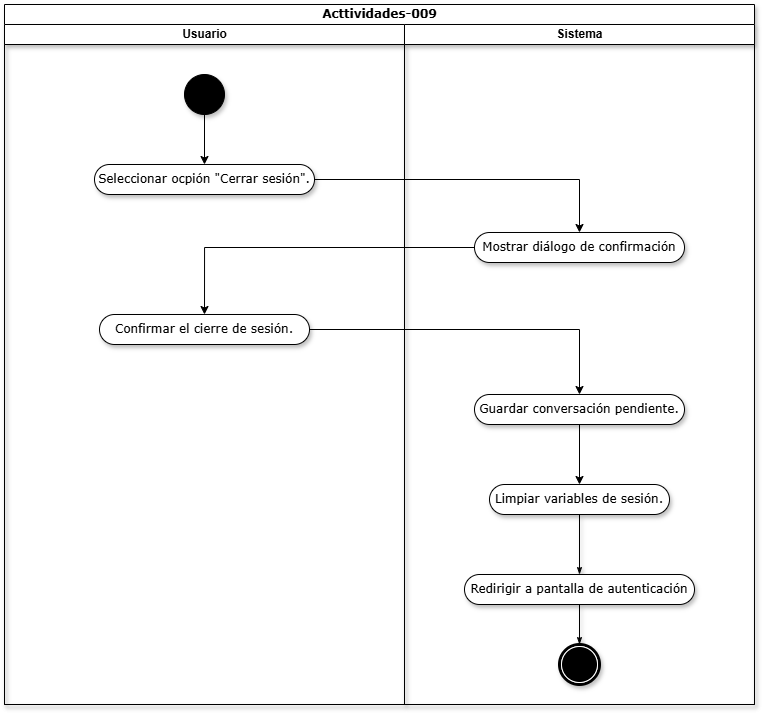

The diagram above was exported from draw.io. Its source (the exported page's mxGraphModel, read from the mxfile embedded in the PNG):
<mxGraphModel dx="1041" dy="931" grid="1" gridSize="10" guides="1" tooltips="1" connect="1" arrows="1" fold="1" page="0" pageScale="1" pageWidth="827" pageHeight="1169" math="0" shadow="0">
  <root>
    <mxCell id="0" />
    <mxCell id="1" parent="0" />
    <mxCell id="TQM1TfLXJdmgxwKNReVO-1" parent="1" style="swimlane;html=1;childLayout=stackLayout;startSize=20;rounded=0;shadow=1;comic=0;labelBackgroundColor=none;strokeWidth=1;fontFamily=Verdana;fontSize=12;align=center;" value="Acttividades-009" vertex="1">
      <mxGeometry height="700" width="750" x="60" y="-110" as="geometry">
        <mxRectangle height="26" width="60" x="40" y="20" as="alternateBounds" />
      </mxGeometry>
    </mxCell>
    <mxCell id="TQM1TfLXJdmgxwKNReVO-2" parent="TQM1TfLXJdmgxwKNReVO-1" style="swimlane;html=1;startSize=20;shadow=1;" value="Usuario" vertex="1">
      <mxGeometry height="680" width="400" y="20" as="geometry">
        <mxRectangle height="970" width="32" y="20" as="alternateBounds" />
      </mxGeometry>
    </mxCell>
    <mxCell id="TQM1TfLXJdmgxwKNReVO-3" parent="TQM1TfLXJdmgxwKNReVO-2" style="rounded=1;whiteSpace=wrap;html=1;shadow=1;comic=0;labelBackgroundColor=none;strokeWidth=1;fontFamily=Verdana;fontSize=12;align=center;arcSize=50;" value="Seleccionar ocpión &quot;Cerrar sesión&quot;." vertex="1">
      <mxGeometry height="30" width="220" x="90" y="140" as="geometry" />
    </mxCell>
    <mxCell id="TQM1TfLXJdmgxwKNReVO-4" parent="TQM1TfLXJdmgxwKNReVO-2" style="rounded=1;whiteSpace=wrap;html=1;shadow=1;comic=0;labelBackgroundColor=none;strokeWidth=1;fontFamily=Verdana;fontSize=12;align=center;arcSize=50;" value="Confirmar el cierre de sesión." vertex="1">
      <mxGeometry height="30" width="210" x="95" y="290" as="geometry" />
    </mxCell>
    <mxCell id="TQM1TfLXJdmgxwKNReVO-32" edge="1" parent="TQM1TfLXJdmgxwKNReVO-2" source="TQM1TfLXJdmgxwKNReVO-15" style="edgeStyle=orthogonalEdgeStyle;rounded=0;orthogonalLoop=1;jettySize=auto;html=1;exitX=0.5;exitY=1;exitDx=0;exitDy=0;entryX=0.5;entryY=0;entryDx=0;entryDy=0;" target="TQM1TfLXJdmgxwKNReVO-3">
      <mxGeometry relative="1" as="geometry" />
    </mxCell>
    <mxCell id="TQM1TfLXJdmgxwKNReVO-15" parent="TQM1TfLXJdmgxwKNReVO-2" style="ellipse;whiteSpace=wrap;html=1;rounded=0;shadow=1;comic=0;labelBackgroundColor=none;strokeWidth=1;fillColor=#000000;fontFamily=Verdana;fontSize=12;align=center;" value="" vertex="1">
      <mxGeometry height="40" width="40" x="180" y="50" as="geometry" />
    </mxCell>
    <mxCell id="TQM1TfLXJdmgxwKNReVO-13" parent="TQM1TfLXJdmgxwKNReVO-1" style="swimlane;html=1;startSize=20;shadow=1;" value="Sistema" vertex="1">
      <mxGeometry height="680" width="350" x="400" y="20" as="geometry" />
    </mxCell>
    <mxCell id="TQM1TfLXJdmgxwKNReVO-17" parent="TQM1TfLXJdmgxwKNReVO-13" style="rounded=1;whiteSpace=wrap;html=1;shadow=1;comic=0;labelBackgroundColor=none;strokeWidth=1;fontFamily=Verdana;fontSize=12;align=center;arcSize=50;" value="Mostrar diálogo de confirmación" vertex="1">
      <mxGeometry height="30" width="210" x="70" y="208" as="geometry" />
    </mxCell>
    <mxCell id="TQM1TfLXJdmgxwKNReVO-37" edge="1" parent="TQM1TfLXJdmgxwKNReVO-13" source="TQM1TfLXJdmgxwKNReVO-18" style="edgeStyle=orthogonalEdgeStyle;rounded=0;orthogonalLoop=1;jettySize=auto;html=1;exitX=0.5;exitY=1;exitDx=0;exitDy=0;entryX=0.5;entryY=0;entryDx=0;entryDy=0;" target="TQM1TfLXJdmgxwKNReVO-21">
      <mxGeometry relative="1" as="geometry" />
    </mxCell>
    <mxCell id="TQM1TfLXJdmgxwKNReVO-18" parent="TQM1TfLXJdmgxwKNReVO-13" style="rounded=1;whiteSpace=wrap;html=1;shadow=1;comic=0;labelBackgroundColor=none;strokeWidth=1;fontFamily=Verdana;fontSize=12;align=center;arcSize=50;" value="Guardar conversación pendiente." vertex="1">
      <mxGeometry height="30" width="210" x="70" y="370" as="geometry" />
    </mxCell>
    <mxCell id="TQM1TfLXJdmgxwKNReVO-20" edge="1" parent="TQM1TfLXJdmgxwKNReVO-13" source="TQM1TfLXJdmgxwKNReVO-21" style="edgeStyle=none;rounded=0;html=1;labelBackgroundColor=none;startArrow=none;startFill=0;startSize=5;endArrow=classicThin;endFill=1;endSize=5;jettySize=auto;orthogonalLoop=1;strokeWidth=1;fontFamily=Verdana;fontSize=12;shadow=1;" target="TQM1TfLXJdmgxwKNReVO-23">
      <mxGeometry relative="1" as="geometry" />
    </mxCell>
    <mxCell id="TQM1TfLXJdmgxwKNReVO-21" parent="TQM1TfLXJdmgxwKNReVO-13" style="rounded=1;whiteSpace=wrap;html=1;shadow=1;comic=0;labelBackgroundColor=none;strokeWidth=1;fontFamily=Verdana;fontSize=12;align=center;arcSize=50;" value="Limpiar variables de sesión." vertex="1">
      <mxGeometry height="30" width="180" x="85" y="460" as="geometry" />
    </mxCell>
    <mxCell id="TQM1TfLXJdmgxwKNReVO-22" edge="1" parent="TQM1TfLXJdmgxwKNReVO-13" source="TQM1TfLXJdmgxwKNReVO-23" style="edgeStyle=none;rounded=0;html=1;labelBackgroundColor=none;startArrow=none;startFill=0;startSize=5;endArrow=classicThin;endFill=1;endSize=5;jettySize=auto;orthogonalLoop=1;strokeWidth=1;fontFamily=Verdana;fontSize=12;shadow=1;" target="TQM1TfLXJdmgxwKNReVO-24">
      <mxGeometry relative="1" as="geometry" />
    </mxCell>
    <mxCell id="TQM1TfLXJdmgxwKNReVO-23" parent="TQM1TfLXJdmgxwKNReVO-13" style="rounded=1;whiteSpace=wrap;html=1;shadow=1;comic=0;labelBackgroundColor=none;strokeWidth=1;fontFamily=Verdana;fontSize=12;align=center;arcSize=50;" value="Redirigir a pantalla de autenticación" vertex="1">
      <mxGeometry height="30" width="230" x="60" y="550" as="geometry" />
    </mxCell>
    <mxCell id="TQM1TfLXJdmgxwKNReVO-24" parent="TQM1TfLXJdmgxwKNReVO-13" style="shape=mxgraph.bpmn.shape;html=1;verticalLabelPosition=bottom;labelBackgroundColor=#ffffff;verticalAlign=top;perimeter=ellipsePerimeter;outline=end;symbol=terminate;rounded=0;shadow=1;comic=0;strokeWidth=1;fontFamily=Verdana;fontSize=12;align=center;" value="" vertex="1">
      <mxGeometry height="40" width="40" x="155" y="620" as="geometry" />
    </mxCell>
    <mxCell id="TQM1TfLXJdmgxwKNReVO-33" edge="1" parent="TQM1TfLXJdmgxwKNReVO-1" source="TQM1TfLXJdmgxwKNReVO-3" style="edgeStyle=orthogonalEdgeStyle;rounded=0;orthogonalLoop=1;jettySize=auto;html=1;exitX=1;exitY=0.5;exitDx=0;exitDy=0;entryX=0.5;entryY=0;entryDx=0;entryDy=0;" target="TQM1TfLXJdmgxwKNReVO-17">
      <mxGeometry relative="1" as="geometry" />
    </mxCell>
    <mxCell id="TQM1TfLXJdmgxwKNReVO-34" edge="1" parent="TQM1TfLXJdmgxwKNReVO-1" source="TQM1TfLXJdmgxwKNReVO-17" style="edgeStyle=orthogonalEdgeStyle;rounded=0;orthogonalLoop=1;jettySize=auto;html=1;exitX=0;exitY=0.5;exitDx=0;exitDy=0;entryX=0.5;entryY=0;entryDx=0;entryDy=0;" target="TQM1TfLXJdmgxwKNReVO-4">
      <mxGeometry relative="1" as="geometry" />
    </mxCell>
    <mxCell id="TQM1TfLXJdmgxwKNReVO-36" edge="1" parent="TQM1TfLXJdmgxwKNReVO-1" source="TQM1TfLXJdmgxwKNReVO-4" style="edgeStyle=orthogonalEdgeStyle;rounded=0;orthogonalLoop=1;jettySize=auto;html=1;exitX=1;exitY=0.5;exitDx=0;exitDy=0;entryX=0.5;entryY=0;entryDx=0;entryDy=0;" target="TQM1TfLXJdmgxwKNReVO-18">
      <mxGeometry relative="1" as="geometry" />
    </mxCell>
  </root>
</mxGraphModel>